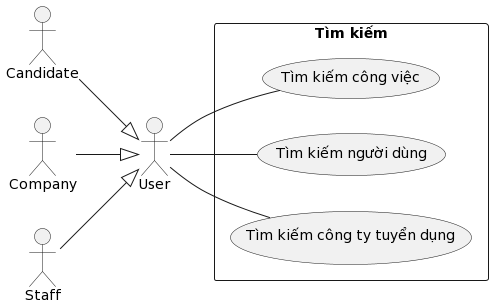

The diagram above was rendered by PlantUML. Its source (embedded in the PNG):
@startuml
left to right direction

actor "User" as nguoiDung
actor "Candidate" as nguoiUngTuyen
actor "Company" as congTyTuyenDung
actor "Staff" as nhanVien

rectangle "Tìm kiếm" {
    usecase "Tìm kiếm công việc" as timKiemCongViec
    usecase "Tìm kiếm người dùng" as timKiemNguoiDung
    usecase "Tìm kiếm công ty tuyển dụng" as timKiemCongTyTuyenDung
}

nguoiDung -- timKiemCongViec
nguoiDung -- timKiemNguoiDung
nguoiDung -- timKiemCongTyTuyenDung

nguoiUngTuyen --^ nguoiDung

congTyTuyenDung --^ nguoiDung

nhanVien --^ nguoiDung
@enduml